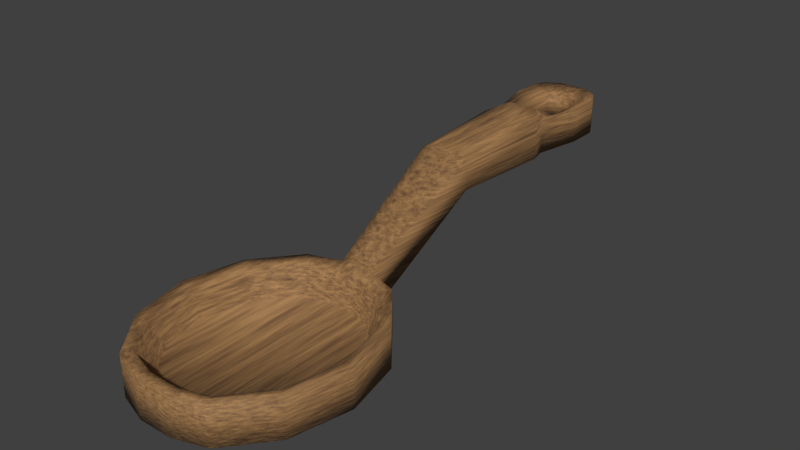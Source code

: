 # Source: wooden_shovel.blend  (saved by Blender 5.2.45; exported with 4.5.12 LTS)
import bpy
from mathutils import Matrix  # noqa: F401  (used for matrix-valued properties, if any)

bpy.ops.wm.read_factory_settings(use_empty=True)
scene = bpy.context.scene
scene.name = 'Scene'

# ---- collections
col_collection_1 = bpy.data.collections.new('Collection 1'); scene.collection.children.link(col_collection_1)

# ---- materials (node trees are filled in below, after node groups)
mat_carvedwood = bpy.data.materials.new('CarvedWood')

# ---- material node trees
mat_carvedwood.use_nodes = True; mat_carvedwood.node_tree.nodes.clear()
_N = mat_carvedwood.node_tree.nodes; _L = mat_carvedwood.node_tree.links
n0 = _N.new('ShaderNodeBsdfPrincipled'); n0.name = 'Principled BSDF'; n0.location = (-200, 100)
n0.inputs[2].default_value = 0.78
n0.inputs[10].default_value = 0.005
n1 = _N.new('ShaderNodeOutputMaterial'); n1.name = 'Material Output'; n1.location = (200, 100)
n2 = _N.new('ShaderNodeTexCoord'); n2.name = 'Texture Coordinate'; n2.location = (0, 0)
n3 = _N.new('ShaderNodeVectorMath'); n3.name = 'Vector Math'; n3.location = (0, 0)
n3.operation = 'MULTIPLY'
n3.inputs[1].default_value = (6.0, 1.0, 10.0)
n4 = _N.new('ShaderNodeTexNoise'); n4.name = 'Noise Texture'; n4.location = (0, 0)
n4.width = 160
n4.inputs[3].default_value = 3.0
n4.inputs[4].default_value = 0.7
n5 = _N.new('ShaderNodeValToRGB'); n5.name = 'Color Ramp'; n5.location = (0, 0)
while len(n5.color_ramp.elements) > 1: n5.color_ramp.elements.remove(n5.color_ramp.elements[-1])
n5.color_ramp.elements[0].position = 0.2; n5.color_ramp.elements[0].color = (0.09, 0.035, 0.012, 1.0)
_e = n5.color_ramp.elements.new(0.8); _e.color = (0.48, 0.26, 0.095, 1.0)
n6 = _N.new('ShaderNodeBump'); n6.name = 'Bump'; n6.location = (0, 0)
n6.inputs[0].default_value = 0.18
n6.inputs[1].default_value = 0.006
_L.new(n0.outputs[0], n1.inputs[0])
_L.new(n2.outputs[0], n3.inputs[0])
_L.new(n3.outputs[0], n4.inputs[0])
_L.new(n4.outputs[0], n5.inputs[0])
_L.new(n5.outputs[0], n0.inputs[0])
_L.new(n4.outputs[0], n6.inputs[3])
_L.new(n6.outputs[0], n0.inputs[5])
n1.is_active_output = True

# ---- world
world_world = bpy.data.worlds.new('World'); scene.world = world_world
world_world.use_nodes = True; world_world.node_tree.nodes.clear()
_N = world_world.node_tree.nodes; _L = world_world.node_tree.links
n0 = _N.new('ShaderNodeOutputWorld'); n0.name = 'World Output'; n0.location = (280, 0)
n1 = _N.new('ShaderNodeBackground'); n1.name = 'Background'; n1.location = (0, 0)
n1.inputs[0].default_value = (0.05088, 0.05088, 0.05088, 1.0)
n2 = _N.new('NodeFrame'); n2.name = 'Frame'; n2.location = (0, 0)
n2.label = 'Versioning: Use Nodes was removed'
n2.width = 160
n0.parent = n2
n1.parent = n2
_L.new(n1.outputs[0], n0.inputs[0])
n0.is_active_output = True
world_world.color = (0.05088, 0.05088, 0.05088)
world_world.use_sun_shadow = False
world_world.sun_shadow_jitter_overblur = 0.0
world_world.cycles.sampling_method = 'MANUAL'
world_world.cycles.sample_map_resolution = 256

# ---- meshes
me_cylinder_002 = bpy.data.meshes.new('Cylinder.002')
me_cylinder_002.from_pydata([(0.02576, 0.128, 0.1074), (-0.02576, 0.128, 0.1074), (0.02576, 0.128, 0.07807), (0.04905, -0.2121, 0.0), (0.04905, -0.2121, 0.04105), (0.08496, -0.1684, 0.0), (0.08496, -0.1684, 0.04105), (0.09811, -0.1087, 0.0), (0.09811, -0.1087, 0.04105), (0.08496, -0.04896, 0.0), (0.08496, -0.04896, 0.04105), (0.04905, -0.005256, 0.0), (-0.02576, 0.128, 0.07807), (0.04905, -0.005256, 0.04105), (-0.04905, -0.2121, 0.0), (-0.04905, -0.2121, 0.04105), (-0.08496, -0.1684, 0.0), (-0.08496, -0.1684, 0.04105), (-0.09811, -0.1087, 0.0), (-0.09811, -0.1087, 0.04105), (-0.08496, -0.04896, 0.0), (-0.08496, -0.04896, 0.04105), (-0.04905, -0.005256, 0.0), (-0.04905, -0.005256, 0.04105), (-0.01723, 0.005121, 0.0), (0.01723, 0.005121, 0.0), (0.01723, 0.005121, 0.04105), (-0.01723, 0.005121, 0.04105), (0.01723, -0.2224, 0.0), (-0.01723, -0.2224, 0.0), (-0.01723, -0.2224, 0.04105), (0.01723, -0.2224, 0.04105), (-0.02521, 0.2528, 0.07436), (-0.02521, 0.2528, 0.1111), (0.02521, 0.2528, 0.07436), (0.02521, 0.2528, 0.1111), (0.07571, -0.1618, 0.03779), (0.04371, -0.2008, 0.03779), (0.08742, -0.1087, 0.03779), (0.07571, -0.05546, 0.03779), (0.04371, -0.01652, 0.03779), (-0.07571, -0.1618, 0.03779), (-0.04371, -0.2008, 0.03779), (-0.08742, -0.1087, 0.03779), (-0.07571, -0.05546, 0.03779), (-0.04371, -0.01652, 0.03779), (-0.01587, -0.007444, 0.03779), (0.01587, -0.007444, 0.03779), (0.01587, -0.2099, 0.03779), (-0.01587, -0.2099, 0.03779), (0.06683, -0.1556, 0.01092), (0.03859, -0.19, 0.01092), (0.07717, -0.1087, 0.01092), (0.06683, -0.0617, 0.01092), (0.03859, -0.02732, 0.01092), (-0.06683, -0.1556, 0.01092), (-0.03859, -0.19, 0.01092), (-0.07717, -0.1087, 0.01092), (-0.06683, -0.0617, 0.01092), (-0.03859, -0.02732, 0.01092), (-0.01457, -0.01949, 0.01092), (0.01457, -0.01949, 0.01092), (0.01457, -0.1978, 0.01092), (-0.01457, -0.1978, 0.01092), (0.03605, 0.2989, 0.07436), (0.03605, 0.2989, 0.1111), (-0.03605, 0.2989, 0.07436), (-0.03605, 0.2989, 0.1111), (-0.01554, 0.35, 0.07436), (-0.02983, 0.3409, 0.07436), (-0.01862, 0.3261, 0.1029), (-0.01862, 0.3261, 0.08258), (0.01554, 0.35, 0.07436), (0.02983, 0.3409, 0.07436), (-0.03605, 0.3289, 0.1111), (-0.03605, 0.3289, 0.07436), (0.01862, 0.3261, 0.1029), (0.01862, 0.3261, 0.08258), (0.03605, 0.3289, 0.1111), (-0.01554, 0.128, 0.1128), (0.03605, 0.3289, 0.07436), (-0.01554, 0.128, 0.07271), (-0.007426, 0.005121, 0.0), (0.01554, 0.128, 0.1128), (-0.007426, 0.005121, 0.04105), (0.01554, 0.128, 0.07271), (0.007426, 0.005121, 0.0), (-0.01554, 0.2528, 0.1178), (-0.01554, 0.2528, 0.06763), (0.007426, 0.005121, 0.04105), (-0.007426, -0.007444, 0.03779), (0.01554, 0.2528, 0.1178), (0.01554, 0.2528, 0.06763), (-0.007426, -0.01949, 0.01092), (-0.01862, 0.2864, 0.1029), (0.007426, -0.007444, 0.03779), (-0.01862, 0.2864, 0.08258), (0.007426, -0.01949, 0.01092), (0.01862, 0.2864, 0.1029), (0.01862, 0.2864, 0.08258), (-0.02983, 0.3409, 0.1111), (-0.01554, 0.35, 0.1111), (0.02983, 0.3409, 0.1111), (0.01554, 0.35, 0.1111), (2.053e-09, -0.2224, 0.04105), (2.053e-09, -0.2224, 0.0), (2.053e-09, -0.2099, 0.03779), (2.053e-09, -0.1978, 0.01092), (0.0, 0.2528, 0.1178), (0.0, 0.2759, 0.1029), (0.0, 0.2759, 0.08258), (2.053e-09, -0.01949, 0.01092), (2.053e-09, -0.007444, 0.03779), (2.053e-09, 0.005121, 0.04105), (0.0, 0.128, 0.1128), (0.0, 0.2528, 0.06763), (2.053e-09, 0.005121, 0.0), (0.0, 0.128, 0.07271), (0.0, 0.3337, 0.08258), (0.0, 0.35, 0.07436), (0.0, 0.3337, 0.1029), (0.0, 0.35, 0.1111), (0.0, 0.2334, 0.1168), (0.0, 0.2334, 0.06871), (-0.01554, 0.2334, 0.06871), (-0.01554, 0.2334, 0.1168), (-0.0309, 0.2334, 0.1103), (-0.0309, 0.2334, 0.07514), (0.01554, 0.2334, 0.06871), (0.01554, 0.2334, 0.1168), (0.0309, 0.2334, 0.1103), (0.0309, 0.2334, 0.07514)], [], [(22, 23, 27, 24), (3, 5, 6, 4), (5, 7, 8, 6), (7, 9, 10, 8), (9, 11, 13, 10), (29, 30, 15, 14), (14, 15, 17, 16), (16, 17, 19, 18), (18, 19, 21, 20), (28, 3, 4, 31), (96, 66, 75, 71), (20, 21, 23, 22), (11, 25, 26, 13), (128, 123, 115, 92), (103, 121, 120, 76), (46, 90, 84, 27), (124, 127, 32, 88), (24, 27, 1, 12), (92, 115, 110, 99), (27, 84, 79, 1), (106, 104, 31, 48), (127, 126, 33, 32), (85, 128, 131, 2), (61, 47, 95, 97), (99, 77, 80, 64), (42, 41, 17, 15), (41, 43, 19, 17), (43, 44, 21, 19), (44, 45, 23, 21), (62, 51, 61, 97), (106, 49, 30, 104), (130, 35, 91, 129), (45, 46, 27, 23), (49, 42, 15, 30), (128, 92, 34, 131), (62, 48, 37, 51), (25, 2, 0, 26), (131, 34, 35, 130), (112, 95, 89, 113), (56, 55, 41, 42), (55, 57, 43, 41), (57, 58, 44, 43), (58, 59, 45, 44), (63, 93, 60, 56), (107, 63, 49, 106), (37, 4, 6, 36), (59, 60, 46, 45), (63, 56, 42, 49), (39, 10, 13, 40), (114, 83, 129, 122), (33, 87, 94, 67), (32, 33, 67, 66), (88, 32, 66, 96), (92, 99, 64, 34), (47, 26, 89, 95), (64, 80, 78, 65), (34, 64, 65, 35), (60, 93, 90, 46), (82, 24, 12, 81), (126, 125, 87, 33), (108, 109, 94, 87), (109, 110, 96, 94), (111, 112, 90, 93), (112, 113, 84, 90), (122, 108, 87, 125), (50, 36, 38, 52), (48, 31, 4, 37), (113, 114, 79, 84), (111, 97, 95, 112), (2, 131, 130, 0), (67, 94, 70, 74), (94, 96, 71, 70), (36, 6, 8, 38), (66, 67, 74, 75), (65, 78, 76, 98), (86, 85, 2, 25), (69, 100, 101, 68), (54, 40, 47, 61), (74, 70, 101, 100), (75, 74, 100, 69), (72, 119, 121, 103), (71, 75, 69, 68), (26, 0, 83, 89), (81, 12, 127, 124), (12, 1, 126, 127), (101, 70, 120, 121), (68, 101, 121, 119), (71, 68, 119, 118), (70, 71, 118, 120), (82, 81, 117, 116), (124, 88, 115, 123), (55, 59, 58, 57), (56, 60, 59, 55), (88, 96, 110, 115), (98, 76, 77, 99), (78, 102, 103, 76), (107, 111, 93, 63), (38, 8, 10, 39), (24, 82, 116, 105, 29), (30, 29, 105, 104), (0, 130, 129, 83), (73, 72, 103, 102), (1, 79, 125, 126), (114, 122, 125, 79), (35, 65, 98, 91), (52, 38, 39, 53), (51, 50, 54, 61), (40, 13, 26, 47), (50, 52, 53, 54), (51, 37, 36, 50), (81, 124, 123, 117), (80, 73, 102, 78), (53, 39, 40, 54), (77, 72, 73, 80), (76, 120, 118, 77), (122, 129, 91, 108), (85, 117, 123, 128), (113, 89, 83, 114), (109, 98, 99, 110), (107, 106, 48, 62), (31, 104, 105, 28), (107, 62, 97, 111), (9, 7, 5), (108, 91, 98, 109), (86, 116, 117, 85), (77, 118, 119, 72), (22, 14, 16, 20), (22, 24, 29, 14), (86, 25, 28, 105, 116), (25, 11, 3, 28), (11, 9, 5, 3), (20, 16, 18)])
me_cylinder_002.polygons.foreach_set('use_smooth', [True] * 132)
_uv = me_cylinder_002.uv_layers.new(name='UVMap')
_uv.uv.foreach_set('vector', [0.3204, 0.9084, 0.3671, 0.9084, 0.3671, 0.9907, 0.3204, 0.9907, 0.841, 0.6053, 0.841, 0.5125, 0.8877, 0.5125, 0.8877, 0.6053, 0.9372, 0.3593, 0.9372, 0.2351, 0.9839, 0.2351, 0.9839, 0.3593, 0.9372, 0.2351, 0.9372, 0.1064, 0.9839, 0.1064, 0.9839, 0.2351, 0.9372, 0.1064, 0.9372, 0.007605, 0.9839, 0.007605, 0.9839, 0.1064, 0.841, 0.7766, 0.8877, 0.7766, 0.8877, 0.8588, 0.841, 0.8588, 0.841, 0.8588, 0.8877, 0.8588, 0.8877, 0.9516, 0.841, 0.9516, 0.9484, 0.8642, 0.9017, 0.8642, 0.9017, 0.74, 0.9484, 0.74, 0.9484, 0.74, 0.9017, 0.74, 0.9017, 0.6113, 0.9484, 0.6113, 0.841, 0.6875, 0.841, 0.6053, 0.8877, 0.6053, 0.8877, 0.6875, 0.3826, 0.8146, 0.4024, 0.8301, 0.4024, 0.8672, 0.3826, 0.8636, 0.9484, 0.6113, 0.9017, 0.6113, 0.9017, 0.5125, 0.9484, 0.5125, 0.2243, 0.9924, 0.2243, 0.9102, 0.271, 0.9102, 0.271, 0.9924, 0.3437, 0.7493, 0.3614, 0.7493, 0.3614, 0.7733, 0.3437, 0.7733, 0.2477, 0.5125, 0.2654, 0.5125, 0.2654, 0.5328, 0.2442, 0.5422, 0.4967, 0.2685, 0.502, 0.2895, 0.4782, 0.2965, 0.4721, 0.272, 0.3791, 0.7493, 0.3966, 0.7492, 0.3901, 0.7732, 0.3791, 0.7733, 0.2103, 0.9046, 0.165, 0.8924, 0.1157, 0.7679, 0.1481, 0.7767, 0.3437, 0.7733, 0.3614, 0.7733, 0.3614, 0.8016, 0.3402, 0.8146, 0.3064, 0.895, 0.283, 0.895, 0.283, 0.7867, 0.2947, 0.7868, 0.8889, 0.1968, 0.9126, 0.1899, 0.9232, 0.2329, 0.8987, 0.2364, 0.18, 0.6519, 0.1412, 0.6414, 0.1457, 0.6175, 0.1863, 0.6284, 0.3437, 0.6191, 0.3437, 0.7493, 0.3262, 0.7492, 0.3321, 0.619, 0.447, 0.6631, 0.4164, 0.6665, 0.4164, 0.6447, 0.447, 0.6447, 0.3402, 0.8146, 0.3402, 0.8636, 0.3204, 0.8672, 0.3204, 0.8301, 0.8448, 0.09273, 0.7516, 0.03427, 0.7581, 0.007605, 0.8628, 0.07321, 0.7516, 0.03427, 0.6439, 0.03427, 0.6372, 0.007605, 0.7581, 0.007605, 0.6439, 0.03427, 0.5506, 0.09273, 0.5326, 0.07321, 0.6372, 0.007605, 0.5506, 0.09273, 0.4967, 0.194, 0.4721, 0.1869, 0.5326, 0.07321, 0.827, 0.6925, 0.827, 0.7568, 0.4901, 0.7905, 0.4857, 0.7727, 0.8889, 0.1968, 0.8791, 0.1572, 0.902, 0.1469, 0.9126, 0.1899, 0.2302, 0.6566, 0.2367, 0.6325, 0.2477, 0.6324, 0.2477, 0.6565, 0.4967, 0.194, 0.4967, 0.2685, 0.4721, 0.272, 0.4721, 0.1869, 0.8791, 0.1572, 0.8448, 0.09273, 0.8628, 0.07321, 0.902, 0.1469, 0.3437, 0.7493, 0.3437, 0.7733, 0.3327, 0.7732, 0.3262, 0.7492, 0.447, 0.8289, 0.4164, 0.8256, 0.4164, 0.7536, 0.447, 0.7669, 0.1017, 0.5125, 0.03939, 0.6405, 0.007006, 0.6492, 0.05634, 0.5248, 0.07137, 0.7652, 0.07766, 0.7887, 0.03706, 0.7996, 0.03251, 0.7757, 0.5065, 0.3081, 0.5111, 0.3266, 0.4873, 0.3335, 0.4827, 0.315, 0.8279, 0.1114, 0.7456, 0.05974, 0.7516, 0.03427, 0.8448, 0.09273, 0.993, 0.5242, 0.993, 0.6255, 0.9624, 0.6272, 0.9624, 0.5125, 0.993, 0.6255, 0.993, 0.7232, 0.9624, 0.7379, 0.9624, 0.6272, 0.5682, 0.1114, 0.5206, 0.2007, 0.4967, 0.194, 0.5506, 0.09273, 0.809, 0.6198, 0.4765, 0.7356, 0.4721, 0.7178, 0.7794, 0.5641, 0.447, 0.8666, 0.447, 0.9042, 0.4164, 0.9076, 0.4164, 0.8666, 0.8987, 0.3109, 0.9232, 0.3181, 0.8628, 0.4317, 0.8449, 0.4122, 0.447, 0.5258, 0.447, 0.5878, 0.4164, 0.5845, 0.4164, 0.5125, 0.447, 0.9042, 0.447, 0.9663, 0.4164, 0.9795, 0.4164, 0.9076, 0.6439, 0.4706, 0.6373, 0.4973, 0.5326, 0.4317, 0.5506, 0.4122, 0.2654, 0.7867, 0.2477, 0.7867, 0.2477, 0.6565, 0.2654, 0.6565, 0.294, 0.6325, 0.283, 0.6324, 0.2865, 0.5912, 0.3064, 0.5757, 0.1863, 0.6284, 0.1457, 0.6175, 0.1581, 0.5633, 0.1987, 0.5742, 0.3791, 0.7733, 0.3901, 0.7732, 0.4024, 0.8301, 0.3826, 0.8146, 0.3437, 0.7733, 0.3402, 0.8146, 0.3204, 0.8301, 0.3327, 0.7732, 0.5163, 0.3477, 0.4934, 0.358, 0.4873, 0.3335, 0.5111, 0.3266, 0.09005, 0.8429, 0.09829, 0.8789, 0.05769, 0.8898, 0.04946, 0.8538, 0.07766, 0.7887, 0.09005, 0.8429, 0.04946, 0.8538, 0.03706, 0.7996, 0.447, 0.5878, 0.447, 0.6063, 0.4164, 0.6063, 0.4164, 0.5845, 0.3791, 0.5125, 0.4024, 0.5125, 0.3907, 0.619, 0.3791, 0.6191, 0.3005, 0.6566, 0.283, 0.6565, 0.283, 0.6324, 0.294, 0.6325, 0.2654, 0.6324, 0.2654, 0.6041, 0.2865, 0.5912, 0.283, 0.6324, 0.6254, 0.936, 0.6023, 0.936, 0.6023, 0.913, 0.6254, 0.913, 0.447, 0.6255, 0.4164, 0.6255, 0.4164, 0.6063, 0.447, 0.6063, 0.5065, 0.3081, 0.4827, 0.315, 0.4782, 0.2965, 0.502, 0.2895, 0.2654, 0.6565, 0.2654, 0.6324, 0.283, 0.6324, 0.283, 0.6565, 0.9624, 0.7648, 0.993, 0.7531, 0.993, 0.8678, 0.9624, 0.8661, 0.8987, 0.2364, 0.9232, 0.2329, 0.9232, 0.3181, 0.8987, 0.3109, 0.2654, 0.895, 0.2654, 0.7867, 0.283, 0.7867, 0.283, 0.895, 0.447, 0.6255, 0.447, 0.6447, 0.4164, 0.6447, 0.4164, 0.6255, 0.03939, 0.6405, 0.07137, 0.7652, 0.03251, 0.7757, 0.007006, 0.6492, 0.3064, 0.5757, 0.2865, 0.5912, 0.2865, 0.5422, 0.3064, 0.5385, 0.5511, 0.9619, 0.528, 0.9619, 0.528, 0.913, 0.5511, 0.913, 0.8449, 0.4122, 0.8628, 0.4317, 0.7581, 0.4973, 0.7516, 0.4706, 0.1987, 0.5742, 0.1581, 0.5633, 0.1664, 0.5273, 0.207, 0.5382, 0.2243, 0.5757, 0.2243, 0.5385, 0.2442, 0.5422, 0.2442, 0.5912, 0.3437, 0.5125, 0.3437, 0.6191, 0.3321, 0.619, 0.3204, 0.5125, 0.514, 0.9866, 0.4721, 0.9866, 0.4721, 0.969, 0.514, 0.969, 0.447, 0.7252, 0.4164, 0.7384, 0.4164, 0.6665, 0.447, 0.6631, 0.3064, 0.5385, 0.2865, 0.5422, 0.283, 0.5125, 0.2993, 0.5238, 0.207, 0.5382, 0.1664, 0.5273, 0.1697, 0.5125, 0.2103, 0.5235, 0.514, 0.9306, 0.514, 0.9498, 0.4721, 0.9498, 0.4721, 0.9306, 0.3826, 0.8636, 0.4024, 0.8672, 0.3953, 0.882, 0.3791, 0.8932, 0.2243, 0.895, 0.236, 0.7868, 0.2477, 0.7867, 0.2477, 0.895, 0.3791, 0.6191, 0.3907, 0.619, 0.3966, 0.7492, 0.3791, 0.7493, 0.1481, 0.7767, 0.1157, 0.7679, 0.1412, 0.6414, 0.18, 0.6519, 0.283, 0.5125, 0.2865, 0.5422, 0.2654, 0.5328, 0.2654, 0.5125, 0.514, 0.969, 0.4721, 0.969, 0.4721, 0.9498, 0.514, 0.9498, 0.3826, 0.8636, 0.3791, 0.8932, 0.3614, 0.8932, 0.3614, 0.873, 0.6394, 0.913, 0.6625, 0.913, 0.6625, 0.936, 0.6394, 0.936, 0.3791, 0.5125, 0.3791, 0.6191, 0.3614, 0.6191, 0.3614, 0.5125, 0.3791, 0.7493, 0.3791, 0.7733, 0.3614, 0.7733, 0.3614, 0.7493, 0.6971, 0.5125, 0.4721, 0.6535, 0.5197, 0.5641, 0.602, 0.5125, 0.7794, 0.5641, 0.4721, 0.7178, 0.4721, 0.6535, 0.6971, 0.5125, 0.3791, 0.7733, 0.3826, 0.8146, 0.3614, 0.8016, 0.3614, 0.7733, 0.5651, 0.9619, 0.5651, 0.913, 0.5882, 0.913, 0.5882, 0.9619, 0.2243, 0.5385, 0.2314, 0.5238, 0.2477, 0.5125, 0.2442, 0.5422, 0.818, 0.6561, 0.4811, 0.7541, 0.4765, 0.7356, 0.809, 0.6198, 0.7516, 0.4706, 0.7581, 0.4973, 0.6373, 0.4973, 0.6439, 0.4706, 0.4581, 0.272, 0.4521, 0.2964, 0.4475, 0.315, 0.01762, 0.1899, 0.02823, 0.1469, 0.8877, 0.7766, 0.841, 0.7766, 0.841, 0.7321, 0.8877, 0.7321, 0.236, 0.7868, 0.2302, 0.6566, 0.2477, 0.6565, 0.2477, 0.7867, 0.514, 0.913, 0.514, 0.9306, 0.4721, 0.9306, 0.4721, 0.913, 0.2947, 0.7868, 0.283, 0.7867, 0.283, 0.6565, 0.3005, 0.6566, 0.2654, 0.7867, 0.2654, 0.6565, 0.283, 0.6565, 0.283, 0.7867, 0.2367, 0.6325, 0.2243, 0.5757, 0.2442, 0.5912, 0.2477, 0.6324, 0.9624, 0.8661, 0.993, 0.8678, 0.993, 0.9785, 0.9624, 0.9638, 0.827, 0.7568, 0.7794, 0.8461, 0.5197, 0.8461, 0.4901, 0.7905, 0.5506, 0.4122, 0.5326, 0.4317, 0.4934, 0.358, 0.5163, 0.3477, 0.7794, 0.8461, 0.6971, 0.8978, 0.602, 0.8978, 0.5197, 0.8461, 0.8755, 0.304, 0.8987, 0.3109, 0.8449, 0.4122, 0.828, 0.3934, 0.3791, 0.6191, 0.3791, 0.7493, 0.3614, 0.7493, 0.3614, 0.6191, 0.09829, 0.8789, 0.1017, 0.8936, 0.06107, 0.9046, 0.05769, 0.8898, 0.6505, 0.445, 0.6439, 0.4706, 0.5506, 0.4122, 0.5682, 0.3934, 0.3402, 0.8636, 0.3437, 0.8932, 0.3275, 0.882, 0.3204, 0.8672, 0.6394, 0.959, 0.6394, 0.936, 0.6625, 0.936, 0.6625, 0.959, 0.2654, 0.6565, 0.2477, 0.6565, 0.2477, 0.6324, 0.2654, 0.6324, 0.3437, 0.6191, 0.3614, 0.6191, 0.3614, 0.7493, 0.3437, 0.7493, 0.2654, 0.895, 0.2477, 0.895, 0.2477, 0.7867, 0.2654, 0.7867, 0.6254, 0.936, 0.6254, 0.959, 0.6023, 0.959, 0.6023, 0.936, 0.447, 0.8666, 0.4164, 0.8666, 0.4164, 0.8256, 0.447, 0.8289, 0.8877, 0.6875, 0.8877, 0.7321, 0.841, 0.7321, 0.841, 0.6875, 0.818, 0.6561, 0.827, 0.6925, 0.4857, 0.7727, 0.4811, 0.7541, 0.293, 0.4973, 0.1721, 0.4973, 0.06744, 0.4317, 0.2654, 0.6324, 0.2477, 0.6324, 0.2442, 0.5912, 0.2654, 0.6041, 0.3437, 0.5125, 0.3614, 0.5125, 0.3614, 0.6191, 0.3437, 0.6191, 0.3402, 0.8636, 0.3614, 0.873, 0.3614, 0.8932, 0.3437, 0.8932, 0.4581, 0.1869, 0.06744, 0.07322, 0.1721, 0.007607, 0.3977, 0.07321, 0.4581, 0.1869, 0.4581, 0.272, 0.02823, 0.1469, 0.06744, 0.07322, 0.4429, 0.3335, 0.4369, 0.358, 0.007006, 0.233, 0.01762, 0.1899, 0.4475, 0.315, 0.4369, 0.358, 0.3977, 0.4317, 0.007006, 0.3181, 0.007006, 0.233, 0.3977, 0.4317, 0.293, 0.4973, 0.06744, 0.4317, 0.007006, 0.3181, 0.3977, 0.07321, 0.1721, 0.007607, 0.293, 0.007605])
me_cylinder_002.materials.append(mat_carvedwood)
me_cylinder_002.use_remesh_preserve_volume = False
me_cylinder_002.use_remesh_preserve_attributes = False
me_cylinder_002.use_mirror_vertex_groups = False
me_cylinder_002.update()

# ---- objects
ob_panwood = bpy.data.objects.new('PanWood', me_cylinder_002)

# ---- transforms, parenting, visibility, modifiers, constraints
ob_panwood.location = (0.0, 0.0, 0.0)
ob_panwood.lineart.crease_threshold = 0.0

# ---- collection membership
scene.collection.objects.link(ob_panwood)

# ---- scene / render settings (as saved in the file)
scene.frame_start = 1; scene.frame_end = 250; scene.frame_set(1)
scene.render.engine = 'BLENDER_EEVEE_NEXT'
scene.render.resolution_percentage = 50
scene.render.dither_intensity = 0.0
scene.render.bake_type = 'DISPLACEMENT'
scene.render.bake_bias = 0.0
scene.render.bake_samples = 0
scene.cycles.use_denoising = False
scene.cycles.samples = 10
scene.cycles.sampling_pattern = 'TABULATED_SOBOL'
scene.cycles.light_sampling_threshold = 0.0
scene.cycles.use_adaptive_sampling = False
scene.cycles.use_light_tree = False
scene.cycles.blur_glossy = 0.0
scene.cycles.pixel_filter_type = 'GAUSSIAN'
scene.cycles.sample_clamp_indirect = 0.0
scene.eevee.fast_gi_thickness_near = 0.1
scene.eevee.fast_gi_thickness_far = 0.0
scene.view_settings.view_transform = 'Standard'
bpy.context.view_layer.update()

# ---- added for rendering (the .blend has no active camera and no usable light): camera, sun
cam_auto = bpy.data.cameras.new('AutoCamera')
cam_auto.lens = 50.0
cam_auto.sensor_width = 36.0
cam_auto.clip_end = 1000.0
ob_auto_camera = bpy.data.objects.new('AutoCamera', cam_auto)
scene.collection.objects.link(ob_auto_camera)
ob_auto_camera.location = (0.570397, -0.620693, 0.515242)
ob_auto_camera.rotation_euler = (1.09748, -7.21219e-08, 0.694738)
scene.camera = ob_auto_camera
light_auto_sun = bpy.data.lights.new('AutoSun', 'SUN')
light_auto_sun.energy = 3.0
light_auto_sun.angle = 0.0523599
ob_auto_sun = bpy.data.objects.new('AutoSun', light_auto_sun)
scene.collection.objects.link(ob_auto_sun)
ob_auto_sun.rotation_euler = (0.872665, 0.174533, 0.523599)
bpy.context.view_layer.update()
